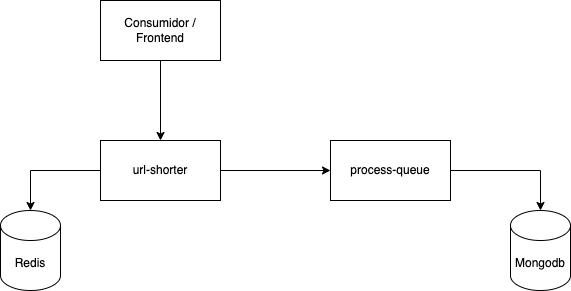

The diagram above was exported from draw.io. Its source (the exported page's mxGraphModel, read from the mxfile embedded in the PNG):
<mxGraphModel dx="1194" dy="765" grid="1" gridSize="10" guides="1" tooltips="1" connect="1" arrows="1" fold="1" page="1" pageScale="1" pageWidth="827" pageHeight="1169" math="0" shadow="0">
  <root>
    <mxCell id="0" />
    <mxCell id="1" parent="0" />
    <mxCell id="VIa3x5wyUegVw72fEbI7-9" style="edgeStyle=orthogonalEdgeStyle;rounded=0;orthogonalLoop=1;jettySize=auto;html=1;entryX=0;entryY=0.5;entryDx=0;entryDy=0;" edge="1" parent="1" source="VIa3x5wyUegVw72fEbI7-1" target="VIa3x5wyUegVw72fEbI7-2">
      <mxGeometry relative="1" as="geometry" />
    </mxCell>
    <mxCell id="VIa3x5wyUegVw72fEbI7-1" value="url-shorter" style="rounded=0;whiteSpace=wrap;html=1;" vertex="1" parent="1">
      <mxGeometry x="220" y="250" width="120" height="60" as="geometry" />
    </mxCell>
    <mxCell id="VIa3x5wyUegVw72fEbI7-8" style="edgeStyle=orthogonalEdgeStyle;rounded=0;orthogonalLoop=1;jettySize=auto;html=1;" edge="1" parent="1" source="VIa3x5wyUegVw72fEbI7-2" target="VIa3x5wyUegVw72fEbI7-6">
      <mxGeometry relative="1" as="geometry" />
    </mxCell>
    <mxCell id="VIa3x5wyUegVw72fEbI7-2" value="process-queue" style="rounded=0;whiteSpace=wrap;html=1;" vertex="1" parent="1">
      <mxGeometry x="450" y="250" width="120" height="60" as="geometry" />
    </mxCell>
    <mxCell id="VIa3x5wyUegVw72fEbI7-5" value="Redis" style="shape=cylinder3;whiteSpace=wrap;html=1;boundedLbl=1;backgroundOutline=1;size=15;" vertex="1" parent="1">
      <mxGeometry x="120" y="320" width="60" height="80" as="geometry" />
    </mxCell>
    <mxCell id="VIa3x5wyUegVw72fEbI7-6" value="Mongodb" style="shape=cylinder3;whiteSpace=wrap;html=1;boundedLbl=1;backgroundOutline=1;size=15;" vertex="1" parent="1">
      <mxGeometry x="630" y="320" width="60" height="80" as="geometry" />
    </mxCell>
    <mxCell id="VIa3x5wyUegVw72fEbI7-7" style="edgeStyle=orthogonalEdgeStyle;rounded=0;orthogonalLoop=1;jettySize=auto;html=1;entryX=0.5;entryY=0;entryDx=0;entryDy=0;entryPerimeter=0;" edge="1" parent="1" source="VIa3x5wyUegVw72fEbI7-1" target="VIa3x5wyUegVw72fEbI7-5">
      <mxGeometry relative="1" as="geometry" />
    </mxCell>
    <mxCell id="VIa3x5wyUegVw72fEbI7-11" style="edgeStyle=orthogonalEdgeStyle;rounded=0;orthogonalLoop=1;jettySize=auto;html=1;" edge="1" parent="1" source="VIa3x5wyUegVw72fEbI7-10" target="VIa3x5wyUegVw72fEbI7-1">
      <mxGeometry relative="1" as="geometry" />
    </mxCell>
    <mxCell id="VIa3x5wyUegVw72fEbI7-10" value="Consumidor / Frontend" style="rounded=0;whiteSpace=wrap;html=1;" vertex="1" parent="1">
      <mxGeometry x="220" y="110" width="120" height="60" as="geometry" />
    </mxCell>
  </root>
</mxGraphModel>